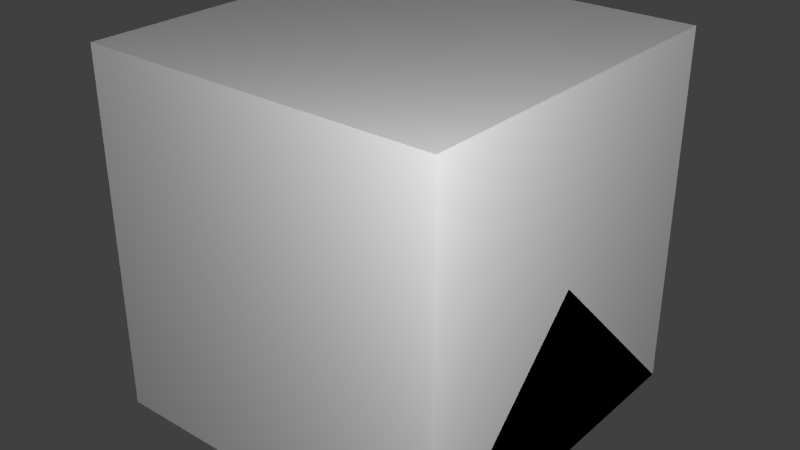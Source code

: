 # Source: RobustLamp.blend  (saved by Blender 2.67.0; exported with 4.5.12 LTS)
import bpy
from mathutils import Matrix  # noqa: F401  (used for matrix-valued properties, if any)

bpy.ops.wm.read_factory_settings(use_empty=True)
scene = bpy.context.scene
scene.name = 'Scene'

# ---- collections
col_collection_1 = bpy.data.collections.new('Collection 1'); scene.collection.children.link(col_collection_1)

# ---- materials (node trees are filled in below, after node groups)
mat_material = bpy.data.materials.new('Material')
mat_material.alpha_threshold = 0.0
mat_material.use_transparent_shadow = False
mat_material.roughness = 0.5
mat_material.line_color = (0.0, 0.0, 0.0, 1.0)

# ---- material node trees

# ---- world
world_world = bpy.data.worlds.new('World'); scene.world = world_world
world_world.color = (0.05088, 0.05088, 0.05088)
world_world.use_sun_shadow = False
world_world.sun_shadow_jitter_overblur = 0.0
world_world.cycles.sampling_method = 'MANUAL'
world_world.cycles.sample_map_resolution = 256

# ---- lights
light_point_002 = bpy.data.lights.new('Point.002', 'POINT')
light_point_002.transmission_factor = 0.0
light_point_002.energy = 100.0
light_point_002.shadow_buffer_clip_start = 0.5
light_point_002.shadow_soft_size = 0.1
light_point_002.shadow_maximum_resolution = 0.006
light_point_002.use_absolute_resolution = True
light_point_002.cycles.use_multiple_importance_sampling = False
light_point_001 = bpy.data.lights.new('Point.001', 'POINT')
light_point_001.transmission_factor = 0.0
light_point_001.energy = 100.0
light_point_001.shadow_buffer_clip_start = 0.5
light_point_001.shadow_soft_size = 0.1
light_point_001.shadow_maximum_resolution = 0.006
light_point_001.use_absolute_resolution = True
light_point_001.cycles.use_multiple_importance_sampling = False
light_point = bpy.data.lights.new('Point', 'POINT')
light_point.transmission_factor = 0.0
light_point.energy = 100.0
light_point.shadow_buffer_clip_start = 0.5
light_point.shadow_soft_size = 0.1
light_point.shadow_maximum_resolution = 0.006
light_point.use_absolute_resolution = True
light_point.cycles.use_multiple_importance_sampling = False
light_lamp = bpy.data.lights.new('Lamp', 'POINT')
light_lamp.transmission_factor = 0.0
light_lamp.cutoff_distance = 30.0
light_lamp.energy = 100.0
light_lamp.shadow_buffer_clip_start = 1.001
light_lamp.shadow_soft_size = 0.1
light_lamp.shadow_maximum_resolution = 0.006
light_lamp.use_absolute_resolution = True
light_lamp.cycles.use_multiple_importance_sampling = False

# ---- meshes
me_socket = bpy.data.meshes.new('socket')
me_socket.from_pydata([(0.125, -0.125, 0.0625), (-0.125, -0.125, 0.0625), (0.125, 0.125, 0.0625), (-0.125, 0.125, 0.0625), (0.1875, 0.0625, 0.0625), (0.1875, -0.0625, 0.0625), (-0.1875, -0.0625, 0.0625), (-0.1875, 0.0625, 0.0625), (-0.125, -0.0625, 0.125), (0.125, -0.0625, 0.125), (0.125, 0.0625, 0.125), (-0.125, 0.0625, 0.125), (0.125, -0.125, -0.0625), (-0.125, -0.125, -0.0625), (0.125, 0.125, -0.0625), (-0.125, 0.125, -0.0625), (0.1875, 0.0625, -0.0625), (0.1875, -0.0625, -0.0625), (-0.1875, -0.0625, -0.0625), (-0.1875, 0.0625, -0.0625)], [(0, 2), (3, 1)], [(8, 9, 10, 11), (9, 8, 1, 0), (2, 3, 11, 10), (3, 7, 11), (7, 6, 8, 11), (6, 1, 8), (10, 4, 2), (10, 9, 5, 4), (9, 0, 5), (0, 12, 17, 5), (3, 15, 19, 7), (7, 19, 18, 6), (1, 13, 12, 0), (6, 18, 13, 1), (2, 14, 15, 3), (4, 16, 14, 2), (5, 17, 16, 4), (15, 13, 18, 19), (13, 15, 14, 12), (16, 17, 12, 14)])
_uv = me_socket.uv_layers.new(name='UVMap')
_uv.uv.foreach_set('vector', [0.0, 0.125, 0.5, 0.125, 0.5, 0.625, 0.0, 0.625, 0.5, 0.625, 0.0, 0.625, 0.0, 0.75, 0.5, 0.75, 0.5, 0.75, 0.0, 0.75, 0.0, 0.625, 0.5, 0.625, 0.5, 0.625, 0.5, 0.75, 0.5625, 0.625, 0.5625, 0.625, 0.5625, 0.125, 0.5, 0.125, 0.5, 0.625, 0.5, 0.625, 0.5, 0.75, 0.5625, 0.625, 0.5, 0.75, 0.5, 0.625, 0.5625, 0.75, 0.5, 0.625, 0.5, 0.125, 0.5625, 0.125, 0.5625, 0.625, 0.5625, 0.625, 0.5, 0.75, 0.5625, 0.75, 0.5625, 0.75, 0.5625, 1.0, 0.5, 1.0, 0.5, 0.75, 0.5625, 0.75, 0.5625, 1.0, 0.5, 1.0, 0.5, 0.75, 0.5625, 0.625, 0.6875, 0.625, 0.6875, 0.125, 0.5625, 0.125, 0.0, 0.75, 0.0, 1.0, 0.5, 1.0, 0.5, 0.75, 0.5, 0.75, 0.5, 1.0, 0.5625, 1.0, 0.5625, 0.75, 0.0, 0.75, 0.0, 1.0, 0.5, 1.0, 0.5, 0.75, 0.5, 0.75, 0.5, 1.0, 0.5625, 1.0, 0.5625, 0.75, 0.5625, 0.125, 0.6875, 0.125, 0.6875, 0.625, 0.5625, 0.625, 0.25, 0.875, 0.25, 1.0, 0.3125, 1.0, 0.3125, 0.875, 0.3125, 1.0, 0.3125, 0.875, 0.25, 0.875, 0.25, 1.0, 0.3125, 1.0, 0.25, 1.0, 0.25, 0.875, 0.3125, 0.875])
me_socket.use_remesh_preserve_volume = False
me_socket.use_remesh_preserve_attributes = False
me_socket.use_mirror_vertex_groups = False
me_socket.update()
me_cube_002 = bpy.data.meshes.new('Cube.002')
me_cube_002.from_pydata([(0.5, 0.5, 0.0), (0.5, -0.5, 0.0), (-0.5, -0.5, 0.0), (-0.5, 0.5, 0.0), (0.5, -3.129e-07, 0.5), (-0.5, 7.451e-08, 0.5)], [], [(0, 1, 2, 3), (1, 4, 5, 2), (0, 4, 1), (2, 5, 3), (4, 0, 3, 5)])
me_cube_002.materials.append(mat_material)
me_cube_002.use_remesh_preserve_volume = False
me_cube_002.use_remesh_preserve_attributes = False
me_cube_002.use_mirror_vertex_groups = False
me_cube_002.update()
me_cube_001 = bpy.data.meshes.new('Cube.001')
me_cube_001.from_pydata([(0.5, 0.5, 0.0), (0.5, -0.5, 0.0), (-0.5, -0.5, 0.0), (-0.5, 0.5, 0.0), (-8.196e-08, -1.192e-07, 0.5)], [], [(0, 1, 2, 3), (0, 4, 1), (1, 4, 2), (2, 4, 3), (4, 0, 3)])
me_cube_001.materials.append(mat_material)
me_cube_001.use_remesh_preserve_volume = False
me_cube_001.use_remesh_preserve_attributes = False
me_cube_001.use_mirror_vertex_groups = False
me_cube_001.update()
me_cube = bpy.data.meshes.new('Cube')
me_cube.from_pydata([(0.5, 0.5, 0.0), (0.5, -0.5, 0.0), (-0.5, -0.5, 0.0), (-0.5, 0.5, 0.0), (0.5, 0.5, 1.0), (0.5, -0.5, 1.0), (-0.5, -0.5, 1.0), (-0.5, 0.5, 1.0)], [], [(0, 1, 2, 3), (4, 7, 6, 5), (0, 4, 5, 1), (1, 5, 6, 2), (2, 6, 7, 3), (4, 0, 3, 7)])
me_cube.materials.append(mat_material)
me_cube.use_remesh_preserve_volume = False
me_cube.use_remesh_preserve_attributes = False
me_cube.use_mirror_vertex_groups = False
me_cube.update()

# ---- objects
ob_point_002 = bpy.data.objects.new('Point.002', light_point_002)
ob_socket = bpy.data.objects.new('socket', me_socket)
ob_point_001 = bpy.data.objects.new('Point.001', light_point_001)
ob_point = bpy.data.objects.new('Point', light_point)
ob_minecraft_2_edge_connectivity = bpy.data.objects.new('Minecraft 2 Edge Connectivity', me_cube_002)
ob_minecraft_4_edge_connectivity = bpy.data.objects.new('Minecraft 4 Edge Connectivity', me_cube_001)
ob_minecraft_block = bpy.data.objects.new('Minecraft Block', me_cube)
ob_lamp = bpy.data.objects.new('Lamp', light_lamp)

# ---- transforms, parenting, visibility, modifiers, constraints
ob_point_002.location = (-1.652, 0.1605, -0.7047)
ob_point_002.lineart.crease_threshold = 0.0
ob_socket.location = (0.0, 0.0, 0.0625)
ob_socket.lineart.crease_threshold = 0.0
ob_point_001.location = (-1.642, 0.1497, -0.7251)
ob_point_001.lineart.crease_threshold = 0.0
ob_point.location = (1.354, -1.362, 1.556)
ob_point.lineart.crease_threshold = 0.0
ob_minecraft_2_edge_connectivity.location = (0.0, 0.0, 0.0)
ob_minecraft_2_edge_connectivity.lock_location = (True, True, True)
ob_minecraft_2_edge_connectivity.lock_rotation = (True, True, True)
ob_minecraft_2_edge_connectivity.lock_rotations_4d = False
ob_minecraft_2_edge_connectivity.lock_scale = (True, True, True)
ob_minecraft_2_edge_connectivity.empty_display_type = 'ARROWS'
ob_minecraft_2_edge_connectivity.display_type = 'WIRE'
ob_minecraft_2_edge_connectivity.lineart.crease_threshold = 0.0
ob_minecraft_4_edge_connectivity.location = (0.0, 0.0, 0.0)
ob_minecraft_4_edge_connectivity.lock_location = (True, True, True)
ob_minecraft_4_edge_connectivity.lock_rotation = (True, True, True)
ob_minecraft_4_edge_connectivity.lock_rotations_4d = False
ob_minecraft_4_edge_connectivity.lock_scale = (True, True, True)
ob_minecraft_4_edge_connectivity.empty_display_type = 'ARROWS'
ob_minecraft_4_edge_connectivity.display_type = 'WIRE'
ob_minecraft_4_edge_connectivity.lineart.crease_threshold = 0.0
ob_minecraft_block.location = (0.0, 0.0, 0.0)
ob_minecraft_block.lock_location = (True, True, True)
ob_minecraft_block.lock_rotation = (True, True, True)
ob_minecraft_block.lock_rotations_4d = False
ob_minecraft_block.lock_scale = (True, True, True)
ob_minecraft_block.empty_display_type = 'ARROWS'
ob_minecraft_block.display_type = 'WIRE'
ob_minecraft_block.lineart.crease_threshold = 0.0
ob_lamp.location = (4.076, 1.005, 5.904)
ob_lamp.rotation_euler = (0.6503, 0.05522, 1.866)
ob_lamp.lock_rotations_4d = False
ob_lamp.empty_display_type = 'ARROWS'
ob_lamp.color = (0.0, 0.0, 0.0, 0.0)
ob_lamp.hide_viewport = True
ob_lamp.lineart.crease_threshold = 0.0

# ---- collection membership
col_collection_1.objects.link(ob_point_002)
col_collection_1.objects.link(ob_socket)
col_collection_1.objects.link(ob_point_001)
col_collection_1.objects.link(ob_point)
col_collection_1.objects.link(ob_minecraft_2_edge_connectivity)
col_collection_1.objects.link(ob_minecraft_4_edge_connectivity)
col_collection_1.objects.link(ob_minecraft_block)
col_collection_1.objects.link(ob_lamp)

# ---- scene / render settings (as saved in the file)
scene.frame_start = 1; scene.frame_end = 250; scene.frame_set(1)
scene.render.engine = 'BLENDER_EEVEE_NEXT'
scene.render.image_settings.color_mode = 'RGB'
scene.render.image_settings.compression = 90
scene.render.resolution_percentage = 50
scene.render.dither_intensity = 0.0
scene.render.bake_margin = 2
scene.cycles.use_denoising = False
scene.cycles.samples = 10
scene.cycles.sampling_pattern = 'TABULATED_SOBOL'
scene.cycles.light_sampling_threshold = 0.0
scene.cycles.use_adaptive_sampling = False
scene.cycles.use_light_tree = False
scene.cycles.blur_glossy = 0.0
scene.cycles.volume_bounces = 1
scene.cycles.pixel_filter_type = 'GAUSSIAN'
scene.cycles.sample_clamp_indirect = 0.0
scene.view_settings.view_transform = 'Standard'
bpy.context.view_layer.update()

# ---- added for rendering (the .blend has no active camera): camera
cam_auto = bpy.data.cameras.new('AutoCamera')
cam_auto.lens = 50.0
cam_auto.sensor_width = 36.0
cam_auto.clip_end = 1000.0
ob_auto_camera = bpy.data.objects.new('AutoCamera', cam_auto)
scene.collection.objects.link(ob_auto_camera)
ob_auto_camera.location = (1.60254, -1.92304, 1.78203)
ob_auto_camera.rotation_euler = (1.09748, -7.21219e-08, 0.694738)
scene.camera = ob_auto_camera
bpy.context.view_layer.update()
